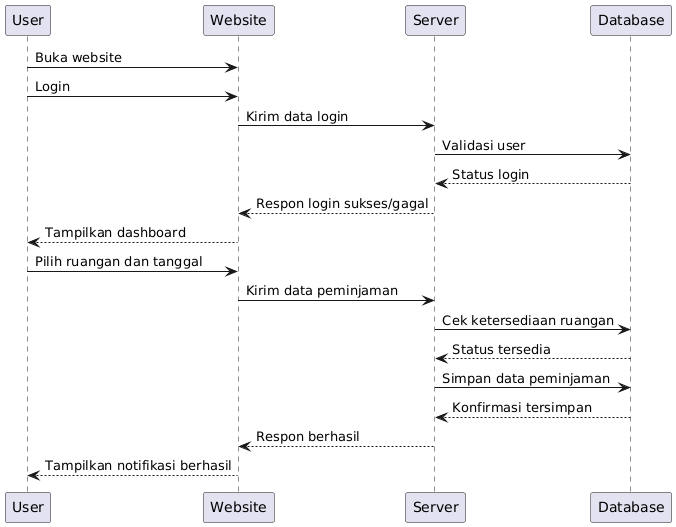

The diagram above was rendered by PlantUML. Its source (embedded in the PNG):
@startuml
User -> Website: Buka website
User -> Website: Login
Website -> Server: Kirim data login
Server -> Database: Validasi user
Database --> Server: Status login
Server --> Website: Respon login sukses/gagal
Website --> User: Tampilkan dashboard

User -> Website: Pilih ruangan dan tanggal
Website -> Server: Kirim data peminjaman
Server -> Database: Cek ketersediaan ruangan
Database --> Server: Status tersedia
Server -> Database: Simpan data peminjaman
Database --> Server: Konfirmasi tersimpan
Server --> Website: Respon berhasil
Website --> User: Tampilkan notifikasi berhasil
@enduml